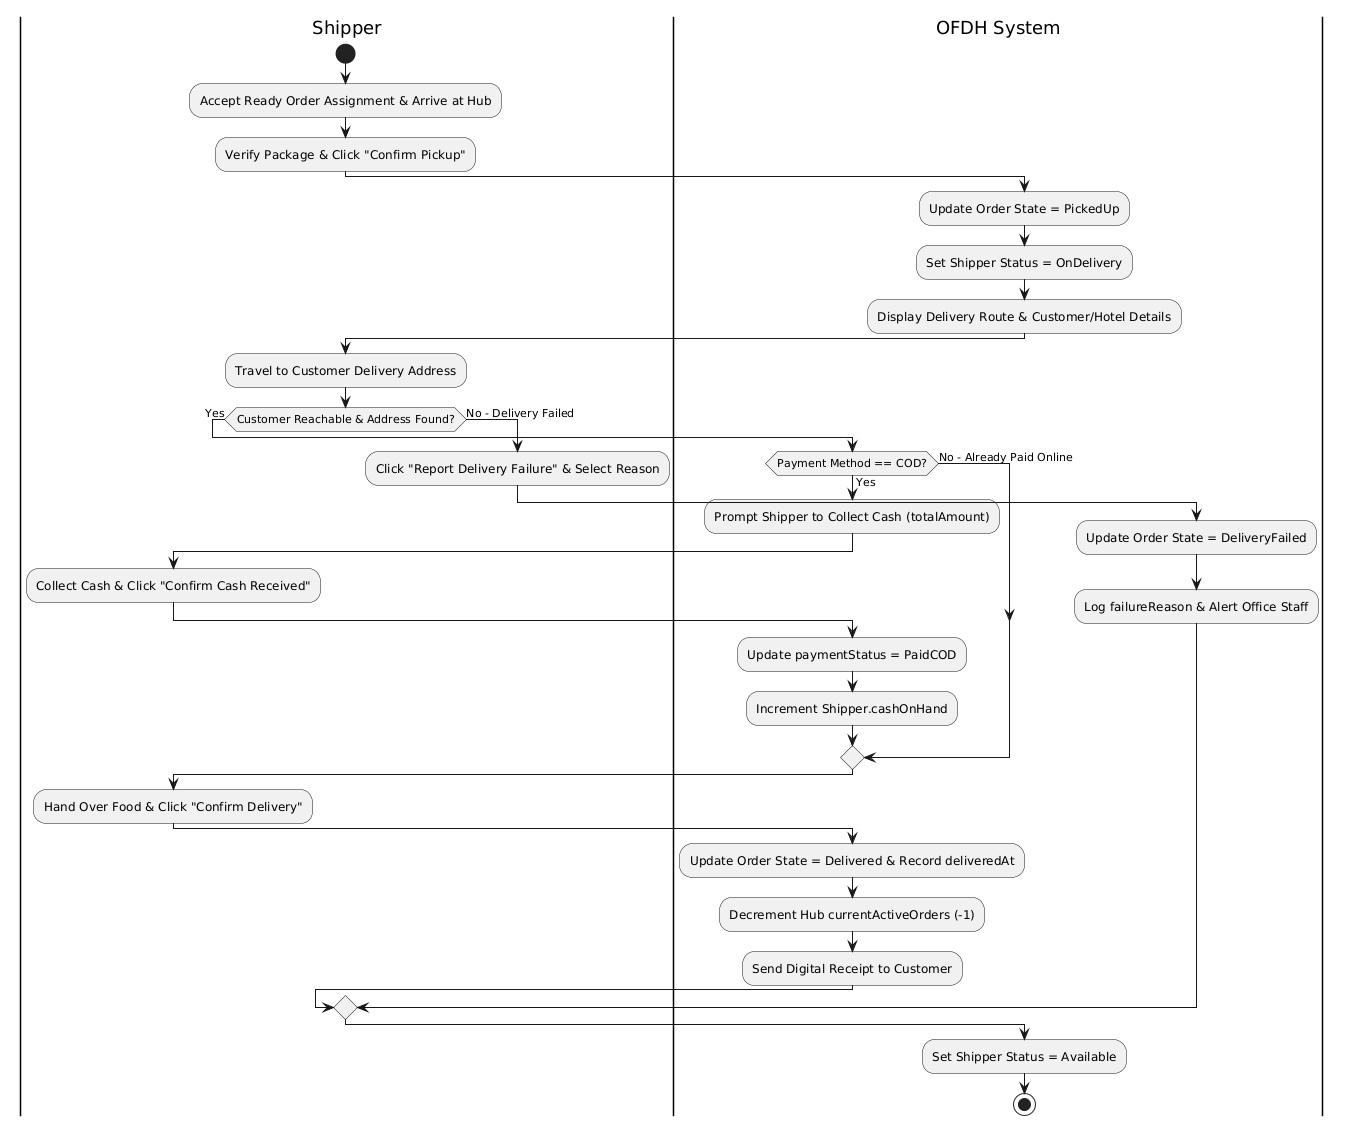

The diagram above was rendered by PlantUML. Its source (embedded in the PNG):
@startuml
skinparam shadowing false
|Shipper|
start
:Accept Ready Order Assignment & Arrive at Hub;
:Verify Package & Click "Confirm Pickup";
|OFDH System|
:Update Order State = PickedUp;
:Set Shipper Status = OnDelivery;
:Display Delivery Route & Customer/Hotel Details;
|Shipper|
:Travel to Customer Delivery Address;
if (Customer Reachable & Address Found?) then (Yes)
  |OFDH System|
  if (Payment Method == COD?) then (Yes)
    :Prompt Shipper to Collect Cash (totalAmount);
    |Shipper|
    :Collect Cash & Click "Confirm Cash Received";
    |OFDH System|
    :Update paymentStatus = PaidCOD;
    :Increment Shipper.cashOnHand;
  else (No - Already Paid Online)
  endif
  |Shipper|
  :Hand Over Food & Click "Confirm Delivery";
  |OFDH System|
  :Update Order State = Delivered & Record deliveredAt;
  :Decrement Hub currentActiveOrders (-1);
  :Send Digital Receipt to Customer;
else (No - Delivery Failed)
  |Shipper|
  :Click "Report Delivery Failure" & Select Reason;
  |OFDH System|
  :Update Order State = DeliveryFailed;
  :Log failureReason & Alert Office Staff;
endif
:Set Shipper Status = Available;
stop
@enduml